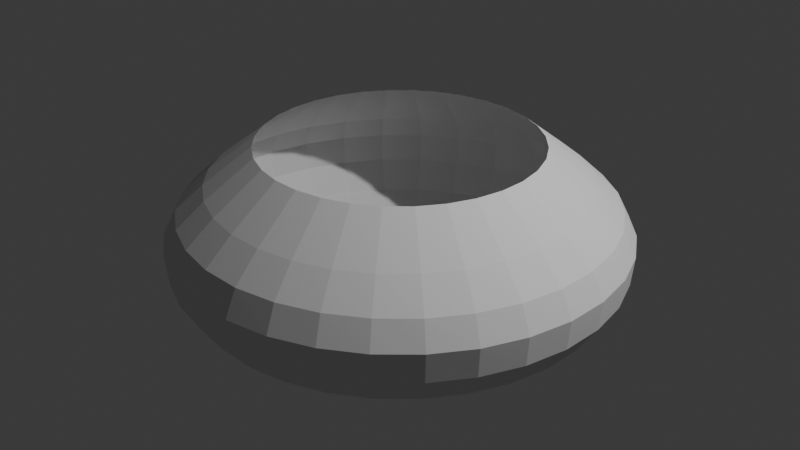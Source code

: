 # Source: ShockwaveMesh_.blend  (saved by Blender 4.1.24; exported with 4.5.12 LTS)
import bpy
from mathutils import Matrix  # noqa: F401  (used for matrix-valued properties, if any)

bpy.ops.wm.read_factory_settings(use_empty=True)
scene = bpy.context.scene
scene.name = 'Scene'

# ---- collections
col_collection = bpy.data.collections.new('Collection'); scene.collection.children.link(col_collection)

# ---- world
world_world = bpy.data.worlds.new('World'); scene.world = world_world
world_world.use_nodes = True; world_world.node_tree.nodes.clear()
_N = world_world.node_tree.nodes; _L = world_world.node_tree.links
n0 = _N.new('ShaderNodeOutputWorld'); n0.name = 'World Output'; n0.location = (300, 300)
n1 = _N.new('ShaderNodeBackground'); n1.name = 'Background'; n1.location = (10, 300)
n1.inputs[0].default_value = (0.05088, 0.05088, 0.05088, 1.0)
_L.new(n1.outputs[0], n0.inputs[0])
n0.is_active_output = True
world_world.color = (0.05088, 0.05088, 0.05088)
world_world.use_sun_shadow = False
world_world.sun_shadow_jitter_overblur = 0.0

# ---- lights
light_light = bpy.data.lights.new('Light', 'POINT')
light_light.transmission_factor = 0.0
light_light.energy = 1000.0
light_light.shadow_soft_size = 0.1
light_light.shadow_maximum_resolution = 0.006
light_light.use_absolute_resolution = True

# ---- meshes
me_cylinder = bpy.data.meshes.new('Cylinder')
me_cylinder.from_pydata([(0.0, 1.0, -1.0), (0.0, 1.0, 0.27), (0.1951, 0.9808, -1.0), (0.1951, 0.9808, 0.27), (0.3827, 0.9239, -1.0), (0.3827, 0.9239, 0.27), (0.5556, 0.8315, -1.0), (0.5556, 0.8315, 0.27), (0.7071, 0.7071, -1.0), (0.7071, 0.7071, 0.27), (0.8315, 0.5556, -1.0), (0.8315, 0.5556, 0.27), (0.9239, 0.3827, -1.0), (0.9239, 0.3827, 0.27), (0.9808, 0.1951, -1.0), (0.9808, 0.1951, 0.27), (1.0, 0.0, -1.0), (1.0, 0.0, 0.27), (0.9808, -0.1951, -1.0), (0.9808, -0.1951, 0.27), (0.9239, -0.3827, -1.0), (0.9239, -0.3827, 0.27), (0.8315, -0.5556, -1.0), (0.8315, -0.5556, 0.27), (0.7071, -0.7071, -1.0), (0.7071, -0.7071, 0.27), (0.5556, -0.8315, -1.0), (0.5556, -0.8315, 0.27), (0.3827, -0.9239, -1.0), (0.3827, -0.9239, 0.27), (0.1951, -0.9808, -1.0), (0.1951, -0.9808, 0.27), (0.0, -1.0, -1.0), (0.0, -1.0, 0.27), (-0.1951, -0.9808, -1.0), (-0.1951, -0.9808, 0.27), (-0.3827, -0.9239, -1.0), (-0.3827, -0.9239, 0.27), (-0.5556, -0.8315, -1.0), (-0.5556, -0.8315, 0.27), (-0.7071, -0.7071, -1.0), (-0.7071, -0.7071, 0.27), (-0.8315, -0.5556, -1.0), (-0.8315, -0.5556, 0.27), (-0.9239, -0.3827, -1.0), (-0.9239, -0.3827, 0.27), (-0.9808, -0.1951, -1.0), (-0.9808, -0.1951, 0.27), (-1.0, 0.0, -1.0), (-1.0, 0.0, 0.27), (-0.9808, 0.1951, -1.0), (-0.9808, 0.1951, 0.27), (-0.9239, 0.3827, -1.0), (-0.9239, 0.3827, 0.27), (-0.8315, 0.5556, -1.0), (-0.8315, 0.5556, 0.27), (-0.7071, 0.7071, -1.0), (-0.7071, 0.7071, 0.27), (-0.5556, 0.8315, -1.0), (-0.5556, 0.8315, 0.27), (-0.3827, 0.9239, -1.0), (-0.3827, 0.9239, 0.27), (-0.1951, 0.9808, -1.0), (-0.1951, 0.9808, 0.27), (1.858e-09, 1.477, -0.7874), (-1.078e-08, 1.638, -0.362), (2.613e-11, 1.345, 0.002675), (0.2624, 1.319, 0.002675), (0.3196, 1.607, -0.362), (0.2882, 1.449, -0.7874), (0.5148, 1.243, 0.002675), (0.6268, 1.513, -0.362), (0.5654, 1.365, -0.7874), (0.7474, 1.119, 0.002675), (0.91, 1.362, -0.362), (0.8208, 1.228, -0.7874), (0.9512, 0.9512, 0.002675), (1.158, 1.158, -0.362), (1.045, 1.045, -0.7874), (1.119, 0.7474, 0.002675), (1.362, 0.91, -0.362), (1.228, 0.8208, -0.7874), (1.243, 0.5148, 0.002675), (1.513, 0.6268, -0.362), (1.365, 0.5654, -0.7874), (1.319, 0.2624, 0.002675), (1.607, 0.3196, -0.362), (1.449, 0.2882, -0.7874), (1.345, -1.917e-09, 0.002675), (1.638, -1.04e-08, -0.362), (1.477, -3.204e-09, -0.7874), (1.319, -0.2624, 0.002675), (1.607, -0.3196, -0.362), (1.449, -0.2882, -0.7874), (1.243, -0.5148, 0.002675), (1.513, -0.6268, -0.362), (1.365, -0.5654, -0.7874), (1.119, -0.7474, 0.002675), (1.362, -0.91, -0.362), (1.228, -0.8208, -0.7874), (0.9512, -0.9512, 0.002675), (1.158, -1.158, -0.362), (1.045, -1.045, -0.7874), (0.7474, -1.119, 0.002675), (0.91, -1.362, -0.362), (0.8208, -1.228, -0.7874), (0.5148, -1.243, 0.002675), (0.6268, -1.513, -0.362), (0.5654, -1.365, -0.7874), (0.2624, -1.319, 0.002675), (0.3196, -1.607, -0.362), (0.2882, -1.449, -0.7874), (2.613e-11, -1.345, 0.002675), (-1.078e-08, -1.638, -0.362), (1.858e-09, -1.477, -0.7874), (-0.2624, -1.319, 0.002675), (-0.3196, -1.607, -0.362), (-0.2882, -1.449, -0.7874), (-0.5148, -1.243, 0.002675), (-0.6268, -1.513, -0.362), (-0.5654, -1.365, -0.7874), (-0.7474, -1.119, 0.002675), (-0.91, -1.362, -0.362), (-0.8208, -1.228, -0.7874), (-0.9512, -0.9512, 0.002675), (-1.158, -1.158, -0.362), (-1.045, -1.045, -0.7874), (-1.119, -0.7474, 0.002675), (-1.362, -0.91, -0.362), (-1.228, -0.8208, -0.7874), (-1.243, -0.5148, 0.002675), (-1.513, -0.6268, -0.362), (-1.365, -0.5654, -0.7874), (-1.319, -0.2624, 0.002675), (-1.607, -0.3196, -0.362), (-1.449, -0.2882, -0.7874), (-1.345, -1.917e-09, 0.002675), (-1.638, -1.04e-08, -0.362), (-1.477, -3.204e-09, -0.7874), (-1.319, 0.2624, 0.002675), (-1.607, 0.3196, -0.362), (-1.449, 0.2882, -0.7874), (-1.243, 0.5148, 0.002675), (-1.513, 0.6268, -0.362), (-1.365, 0.5654, -0.7874), (-1.119, 0.7474, 0.002675), (-1.362, 0.91, -0.362), (-1.228, 0.8208, -0.7874), (-0.9512, 0.9512, 0.002675), (-1.158, 1.158, -0.362), (-1.045, 1.045, -0.7874), (-0.7474, 1.119, 0.002675), (-0.91, 1.362, -0.362), (-0.8208, 1.228, -0.7874), (-0.5148, 1.243, 0.002675), (-0.6268, 1.513, -0.362), (-0.5654, 1.365, -0.7874), (-0.2624, 1.319, 0.002675), (-0.3196, 1.607, -0.362), (-0.2882, 1.449, -0.7874), (-3.51e-09, 1.618, -0.5747), (0.3156, 1.587, -0.5747), (0.6191, 1.495, -0.5747), (0.8988, 1.345, -0.5747), (1.144, 1.144, -0.5747), (1.345, 0.8988, -0.5747), (1.495, 0.6191, -0.5747), (1.587, 0.3156, -0.5747), (1.618, -7.26e-09, -0.5747), (1.587, -0.3156, -0.5747), (1.495, -0.6191, -0.5747), (1.345, -0.8988, -0.5747), (1.144, -1.144, -0.5747), (0.8988, -1.345, -0.5747), (0.6191, -1.495, -0.5747), (0.3156, -1.587, -0.5747), (-3.51e-09, -1.618, -0.5747), (-0.3156, -1.587, -0.5747), (-0.6191, -1.495, -0.5747), (-0.8988, -1.345, -0.5747), (-1.144, -1.144, -0.5747), (-1.345, -0.8988, -0.5747), (-1.495, -0.6191, -0.5747), (-1.587, -0.3156, -0.5747), (-1.618, -7.26e-09, -0.5747), (-1.587, 0.3156, -0.5747), (-1.495, 0.6191, -0.5747), (-1.345, 0.8988, -0.5747), (-1.144, 1.144, -0.5747), (-0.8988, 1.345, -0.5747), (-0.6191, 1.495, -0.5747), (-0.3156, 1.587, -0.5747), (-4.479e-09, 1.544, -0.1797), (0.3011, 1.514, -0.1797), (0.5907, 1.426, -0.1797), (0.8576, 1.283, -0.1797), (1.092, 1.092, -0.1797), (1.283, 0.8576, -0.1797), (1.426, 0.5907, -0.1797), (1.514, 0.3011, -0.1797), (1.544, -6.487e-09, -0.1797), (1.514, -0.3011, -0.1797), (1.426, -0.5907, -0.1797), (1.283, -0.8576, -0.1797), (1.092, -1.092, -0.1797), (0.8576, -1.283, -0.1797), (0.5907, -1.426, -0.1797), (0.3011, -1.514, -0.1797), (-4.479e-09, -1.544, -0.1797), (-0.3011, -1.514, -0.1797), (-0.5907, -1.426, -0.1797), (-0.8576, -1.283, -0.1797), (-1.092, -1.092, -0.1797), (-1.283, -0.8576, -0.1797), (-1.426, -0.5907, -0.1797), (-1.514, -0.3011, -0.1797), (-1.544, -6.487e-09, -0.1797), (-1.514, 0.3011, -0.1797), (-1.426, 0.5907, -0.1797), (-1.283, 0.8576, -0.1797), (-1.092, 1.092, -0.1797), (-0.8576, 1.283, -0.1797), (-0.5907, 1.426, -0.1797), (-0.3011, 1.514, -0.1797)], [], [(66, 1, 3, 67), (67, 3, 5, 70), (70, 5, 7, 73), (73, 7, 9, 76), (76, 9, 11, 79), (79, 11, 13, 82), (82, 13, 15, 85), (85, 15, 17, 88), (88, 17, 19, 91), (91, 19, 21, 94), (94, 21, 23, 97), (97, 23, 25, 100), (100, 25, 27, 103), (103, 27, 29, 106), (106, 29, 31, 109), (109, 31, 33, 112), (112, 33, 35, 115), (115, 35, 37, 118), (118, 37, 39, 121), (121, 39, 41, 124), (124, 41, 43, 127), (127, 43, 45, 130), (130, 45, 47, 133), (133, 47, 49, 136), (136, 49, 51, 139), (139, 51, 53, 142), (142, 53, 55, 145), (145, 55, 57, 148), (148, 57, 59, 151), (151, 59, 61, 154), (154, 61, 63, 157), (157, 63, 1, 66), (62, 159, 64, 0), (191, 158, 65, 160), (223, 157, 66, 192), (60, 156, 159, 62), (190, 155, 158, 191), (222, 154, 157, 223), (58, 153, 156, 60), (189, 152, 155, 190), (221, 151, 154, 222), (56, 150, 153, 58), (188, 149, 152, 189), (220, 148, 151, 221), (54, 147, 150, 56), (187, 146, 149, 188), (219, 145, 148, 220), (52, 144, 147, 54), (186, 143, 146, 187), (218, 142, 145, 219), (50, 141, 144, 52), (185, 140, 143, 186), (217, 139, 142, 218), (48, 138, 141, 50), (184, 137, 140, 185), (216, 136, 139, 217), (46, 135, 138, 48), (183, 134, 137, 184), (215, 133, 136, 216), (44, 132, 135, 46), (182, 131, 134, 183), (214, 130, 133, 215), (42, 129, 132, 44), (181, 128, 131, 182), (213, 127, 130, 214), (40, 126, 129, 42), (180, 125, 128, 181), (212, 124, 127, 213), (38, 123, 126, 40), (179, 122, 125, 180), (211, 121, 124, 212), (36, 120, 123, 38), (178, 119, 122, 179), (210, 118, 121, 211), (34, 117, 120, 36), (177, 116, 119, 178), (209, 115, 118, 210), (32, 114, 117, 34), (176, 113, 116, 177), (208, 112, 115, 209), (30, 111, 114, 32), (175, 110, 113, 176), (207, 109, 112, 208), (28, 108, 111, 30), (174, 107, 110, 175), (206, 106, 109, 207), (26, 105, 108, 28), (173, 104, 107, 174), (205, 103, 106, 206), (24, 102, 105, 26), (172, 101, 104, 173), (204, 100, 103, 205), (22, 99, 102, 24), (171, 98, 101, 172), (203, 97, 100, 204), (20, 96, 99, 22), (170, 95, 98, 171), (202, 94, 97, 203), (18, 93, 96, 20), (169, 92, 95, 170), (201, 91, 94, 202), (16, 90, 93, 18), (168, 89, 92, 169), (200, 88, 91, 201), (14, 87, 90, 16), (167, 86, 89, 168), (199, 85, 88, 200), (12, 84, 87, 14), (166, 83, 86, 167), (198, 82, 85, 199), (10, 81, 84, 12), (165, 80, 83, 166), (197, 79, 82, 198), (8, 78, 81, 10), (164, 77, 80, 165), (196, 76, 79, 197), (6, 75, 78, 8), (163, 74, 77, 164), (195, 73, 76, 196), (4, 72, 75, 6), (162, 71, 74, 163), (194, 70, 73, 195), (2, 69, 72, 4), (161, 68, 71, 162), (193, 67, 70, 194), (0, 64, 69, 2), (160, 65, 68, 161), (192, 66, 67, 193), (64, 160, 161, 69), (69, 161, 162, 72), (72, 162, 163, 75), (75, 163, 164, 78), (78, 164, 165, 81), (81, 165, 166, 84), (84, 166, 167, 87), (87, 167, 168, 90), (90, 168, 169, 93), (93, 169, 170, 96), (96, 170, 171, 99), (99, 171, 172, 102), (102, 172, 173, 105), (105, 173, 174, 108), (108, 174, 175, 111), (111, 175, 176, 114), (114, 176, 177, 117), (117, 177, 178, 120), (120, 178, 179, 123), (123, 179, 180, 126), (126, 180, 181, 129), (129, 181, 182, 132), (132, 182, 183, 135), (135, 183, 184, 138), (138, 184, 185, 141), (141, 185, 186, 144), (144, 186, 187, 147), (147, 187, 188, 150), (150, 188, 189, 153), (153, 189, 190, 156), (156, 190, 191, 159), (159, 191, 160, 64), (65, 192, 193, 68), (68, 193, 194, 71), (71, 194, 195, 74), (74, 195, 196, 77), (77, 196, 197, 80), (80, 197, 198, 83), (83, 198, 199, 86), (86, 199, 200, 89), (89, 200, 201, 92), (92, 201, 202, 95), (95, 202, 203, 98), (98, 203, 204, 101), (101, 204, 205, 104), (104, 205, 206, 107), (107, 206, 207, 110), (110, 207, 208, 113), (113, 208, 209, 116), (116, 209, 210, 119), (119, 210, 211, 122), (122, 211, 212, 125), (125, 212, 213, 128), (128, 213, 214, 131), (131, 214, 215, 134), (134, 215, 216, 137), (137, 216, 217, 140), (140, 217, 218, 143), (143, 218, 219, 146), (146, 219, 220, 149), (149, 220, 221, 152), (152, 221, 222, 155), (155, 222, 223, 158), (158, 223, 192, 65)])
_uv = me_cylinder.uv_layers.new(name='UVMap')
_uv.uv.foreach_set('vector', [1.0, 0.75, 1.0, 1.0, 0.9688, 1.0, 0.9688, 0.75, 0.9688, 0.75, 0.9688, 1.0, 0.9375, 1.0, 0.9375, 0.75, 0.9375, 0.75, 0.9375, 1.0, 0.9062, 1.0, 0.9062, 0.75, 0.9062, 0.75, 0.9062, 1.0, 0.875, 1.0, 0.875, 0.75, 0.875, 0.75, 0.875, 1.0, 0.8438, 1.0, 0.8438, 0.75, 0.8438, 0.75, 0.8438, 1.0, 0.8125, 1.0, 0.8125, 0.75, 0.8125, 0.75, 0.8125, 1.0, 0.7812, 1.0, 0.7812, 0.75, 0.7812, 0.75, 0.7812, 1.0, 0.75, 1.0, 0.75, 0.75, 0.75, 0.75, 0.75, 1.0, 0.7188, 1.0, 0.7188, 0.75, 0.7188, 0.75, 0.7188, 1.0, 0.6875, 1.0, 0.6875, 0.75, 0.6875, 0.75, 0.6875, 1.0, 0.6562, 1.0, 0.6562, 0.75, 0.6562, 0.75, 0.6562, 1.0, 0.625, 1.0, 0.625, 0.75, 0.625, 0.75, 0.625, 1.0, 0.5938, 1.0, 0.5938, 0.75, 0.5938, 0.75, 0.5938, 1.0, 0.5625, 1.0, 0.5625, 0.75, 0.5625, 0.75, 0.5625, 1.0, 0.5312, 1.0, 0.5312, 0.75, 0.5312, 0.75, 0.5312, 1.0, 0.5, 1.0, 0.5, 0.75, 0.5, 0.75, 0.5, 1.0, 0.4688, 1.0, 0.4688, 0.75, 0.4688, 0.75, 0.4688, 1.0, 0.4375, 1.0, 0.4375, 0.75, 0.4375, 0.75, 0.4375, 1.0, 0.4062, 1.0, 0.4062, 0.75, 0.4062, 0.75, 0.4062, 1.0, 0.375, 1.0, 0.375, 0.75, 0.375, 0.75, 0.375, 1.0, 0.3438, 1.0, 0.3438, 0.75, 0.3438, 0.75, 0.3438, 1.0, 0.3125, 1.0, 0.3125, 0.75, 0.3125, 0.75, 0.3125, 1.0, 0.2812, 1.0, 0.2812, 0.75, 0.2812, 0.75, 0.2812, 1.0, 0.25, 1.0, 0.25, 0.75, 0.25, 0.75, 0.25, 1.0, 0.2188, 1.0, 0.2188, 0.75, 0.2188, 0.75, 0.2188, 1.0, 0.1875, 1.0, 0.1875, 0.75, 0.1875, 0.75, 0.1875, 1.0, 0.1562, 1.0, 0.1562, 0.75, 0.1562, 0.75, 0.1562, 1.0, 0.125, 1.0, 0.125, 0.75, 0.125, 0.75, 0.125, 1.0, 0.09375, 1.0, 0.09375, 0.75, 0.09375, 0.75, 0.09375, 1.0, 0.0625, 1.0, 0.0625, 0.75, 0.0625, 0.75, 0.0625, 1.0, 0.03125, 1.0, 0.03125, 0.75, 0.03125, 0.75, 0.03125, 1.0, 0.0, 1.0, 0.0, 0.75, 0.03125, 0.0, 0.03125, 0.25, 0.0, 0.25, 0.0, 0.0, 0.03125, 0.375, 0.03125, 0.5, 0.0, 0.5, 0.0, 0.375, 0.03125, 0.625, 0.03125, 0.75, 0.0, 0.75, 0.0, 0.625, 0.0625, 0.0, 0.0625, 0.25, 0.03125, 0.25, 0.03125, 0.0, 0.0625, 0.375, 0.0625, 0.5, 0.03125, 0.5, 0.03125, 0.375, 0.0625, 0.625, 0.0625, 0.75, 0.03125, 0.75, 0.03125, 0.625, 0.09375, 0.0, 0.09375, 0.25, 0.0625, 0.25, 0.0625, 0.0, 0.09375, 0.375, 0.09375, 0.5, 0.0625, 0.5, 0.0625, 0.375, 0.09375, 0.625, 0.09375, 0.75, 0.0625, 0.75, 0.0625, 0.625, 0.125, 0.0, 0.125, 0.25, 0.09375, 0.25, 0.09375, 0.0, 0.125, 0.375, 0.125, 0.5, 0.09375, 0.5, 0.09375, 0.375, 0.125, 0.625, 0.125, 0.75, 0.09375, 0.75, 0.09375, 0.625, 0.1562, 0.0, 0.1562, 0.25, 0.125, 0.25, 0.125, 0.0, 0.1562, 0.375, 0.1562, 0.5, 0.125, 0.5, 0.125, 0.375, 0.1562, 0.625, 0.1562, 0.75, 0.125, 0.75, 0.125, 0.625, 0.1875, 0.0, 0.1875, 0.25, 0.1562, 0.25, 0.1562, 0.0, 0.1875, 0.375, 0.1875, 0.5, 0.1562, 0.5, 0.1562, 0.375, 0.1875, 0.625, 0.1875, 0.75, 0.1562, 0.75, 0.1562, 0.625, 0.2188, 0.0, 0.2188, 0.25, 0.1875, 0.25, 0.1875, 0.0, 0.2188, 0.375, 0.2188, 0.5, 0.1875, 0.5, 0.1875, 0.375, 0.2188, 0.625, 0.2188, 0.75, 0.1875, 0.75, 0.1875, 0.625, 0.25, 0.0, 0.25, 0.25, 0.2188, 0.25, 0.2188, 0.0, 0.25, 0.375, 0.25, 0.5, 0.2188, 0.5, 0.2188, 0.375, 0.25, 0.625, 0.25, 0.75, 0.2188, 0.75, 0.2188, 0.625, 0.2812, 0.0, 0.2812, 0.25, 0.25, 0.25, 0.25, 0.0, 0.2812, 0.375, 0.2812, 0.5, 0.25, 0.5, 0.25, 0.375, 0.2812, 0.625, 0.2812, 0.75, 0.25, 0.75, 0.25, 0.625, 0.3125, 0.0, 0.3125, 0.25, 0.2812, 0.25, 0.2812, 0.0, 0.3125, 0.375, 0.3125, 0.5, 0.2812, 0.5, 0.2812, 0.375, 0.3125, 0.625, 0.3125, 0.75, 0.2812, 0.75, 0.2812, 0.625, 0.3438, 0.0, 0.3438, 0.25, 0.3125, 0.25, 0.3125, 0.0, 0.3438, 0.375, 0.3438, 0.5, 0.3125, 0.5, 0.3125, 0.375, 0.3438, 0.625, 0.3438, 0.75, 0.3125, 0.75, 0.3125, 0.625, 0.375, 0.0, 0.375, 0.25, 0.3438, 0.25, 0.3438, 0.0, 0.375, 0.375, 0.375, 0.5, 0.3438, 0.5, 0.3438, 0.375, 0.375, 0.625, 0.375, 0.75, 0.3438, 0.75, 0.3438, 0.625, 0.4062, 0.0, 0.4062, 0.25, 0.375, 0.25, 0.375, 0.0, 0.4062, 0.375, 0.4062, 0.5, 0.375, 0.5, 0.375, 0.375, 0.4063, 0.625, 0.4062, 0.75, 0.375, 0.75, 0.375, 0.625, 0.4375, 0.0, 0.4375, 0.25, 0.4062, 0.25, 0.4062, 0.0, 0.4375, 0.375, 0.4375, 0.5, 0.4062, 0.5, 0.4062, 0.375, 0.4375, 0.625, 0.4375, 0.75, 0.4062, 0.75, 0.4063, 0.625, 0.4688, 0.0, 0.4688, 0.25, 0.4375, 0.25, 0.4375, 0.0, 0.4688, 0.375, 0.4687, 0.5, 0.4375, 0.5, 0.4375, 0.375, 0.4688, 0.625, 0.4688, 0.75, 0.4375, 0.75, 0.4375, 0.625, 0.5, 0.0, 0.5, 0.25, 0.4688, 0.25, 0.4688, 0.0, 0.5, 0.375, 0.5, 0.5, 0.4687, 0.5, 0.4688, 0.375, 0.5, 0.625, 0.5, 0.75, 0.4688, 0.75, 0.4688, 0.625, 0.5312, 0.0, 0.5312, 0.25, 0.5, 0.25, 0.5, 0.0, 0.5313, 0.375, 0.5312, 0.5, 0.5, 0.5, 0.5, 0.375, 0.5312, 0.625, 0.5312, 0.75, 0.5, 0.75, 0.5, 0.625, 0.5625, 0.0, 0.5625, 0.25, 0.5312, 0.25, 0.5312, 0.0, 0.5625, 0.375, 0.5625, 0.5, 0.5312, 0.5, 0.5313, 0.375, 0.5625, 0.625, 0.5625, 0.75, 0.5312, 0.75, 0.5312, 0.625, 0.5938, 0.0, 0.5938, 0.25, 0.5625, 0.25, 0.5625, 0.0, 0.5938, 0.375, 0.5938, 0.5, 0.5625, 0.5, 0.5625, 0.375, 0.5938, 0.625, 0.5938, 0.75, 0.5625, 0.75, 0.5625, 0.625, 0.625, 0.0, 0.625, 0.25, 0.5938, 0.25, 0.5938, 0.0, 0.625, 0.375, 0.625, 0.5, 0.5938, 0.5, 0.5938, 0.375, 0.625, 0.625, 0.625, 0.75, 0.5938, 0.75, 0.5938, 0.625, 0.6562, 0.0, 0.6562, 0.25, 0.625, 0.25, 0.625, 0.0, 0.6562, 0.375, 0.6562, 0.5, 0.625, 0.5, 0.625, 0.375, 0.6562, 0.625, 0.6562, 0.75, 0.625, 0.75, 0.625, 0.625, 0.6875, 0.0, 0.6875, 0.25, 0.6562, 0.25, 0.6562, 0.0, 0.6875, 0.375, 0.6875, 0.5, 0.6562, 0.5, 0.6562, 0.375, 0.6875, 0.625, 0.6875, 0.75, 0.6562, 0.75, 0.6562, 0.625, 0.7188, 0.0, 0.7188, 0.25, 0.6875, 0.25, 0.6875, 0.0, 0.7188, 0.375, 0.7188, 0.5, 0.6875, 0.5, 0.6875, 0.375, 0.7188, 0.625, 0.7188, 0.75, 0.6875, 0.75, 0.6875, 0.625, 0.75, 0.0, 0.75, 0.25, 0.7188, 0.25, 0.7188, 0.0, 0.75, 0.375, 0.75, 0.5, 0.7188, 0.5, 0.7188, 0.375, 0.75, 0.625, 0.75, 0.75, 0.7188, 0.75, 0.7188, 0.625, 0.7812, 0.0, 0.7812, 0.25, 0.75, 0.25, 0.75, 0.0, 0.7813, 0.375, 0.7812, 0.5, 0.75, 0.5, 0.75, 0.375, 0.7812, 0.625, 0.7812, 0.75, 0.75, 0.75, 0.75, 0.625, 0.8125, 0.0, 0.8125, 0.25, 0.7812, 0.25, 0.7812, 0.0, 0.8125, 0.375, 0.8125, 0.5, 0.7812, 0.5, 0.7813, 0.375, 0.8125, 0.625, 0.8125, 0.75, 0.7812, 0.75, 0.7812, 0.625, 0.8438, 0.0, 0.8438, 0.25, 0.8125, 0.25, 0.8125, 0.0, 0.8438, 0.375, 0.8437, 0.5, 0.8125, 0.5, 0.8125, 0.375, 0.8438, 0.625, 0.8438, 0.75, 0.8125, 0.75, 0.8125, 0.625, 0.875, 0.0, 0.875, 0.25, 0.8438, 0.25, 0.8438, 0.0, 0.875, 0.375, 0.875, 0.5, 0.8437, 0.5, 0.8438, 0.375, 0.875, 0.625, 0.875, 0.75, 0.8438, 0.75, 0.8438, 0.625, 0.9062, 0.0, 0.9062, 0.25, 0.875, 0.25, 0.875, 0.0, 0.9062, 0.375, 0.9062, 0.5, 0.875, 0.5, 0.875, 0.375, 0.9062, 0.625, 0.9062, 0.75, 0.875, 0.75, 0.875, 0.625, 0.9375, 0.0, 0.9375, 0.25, 0.9062, 0.25, 0.9062, 0.0, 0.9375, 0.375, 0.9375, 0.5, 0.9062, 0.5, 0.9062, 0.375, 0.9375, 0.625, 0.9375, 0.75, 0.9062, 0.75, 0.9062, 0.625, 0.9688, 0.0, 0.9688, 0.25, 0.9375, 0.25, 0.9375, 0.0, 0.9687, 0.375, 0.9688, 0.5, 0.9375, 0.5, 0.9375, 0.375, 0.9688, 0.625, 0.9688, 0.75, 0.9375, 0.75, 0.9375, 0.625, 1.0, 0.0, 1.0, 0.25, 0.9688, 0.25, 0.9688, 0.0, 1.0, 0.375, 1.0, 0.5, 0.9688, 0.5, 0.9687, 0.375, 1.0, 0.625, 1.0, 0.75, 0.9688, 0.75, 0.9688, 0.625, 1.0, 0.25, 1.0, 0.375, 0.9687, 0.375, 0.9688, 0.25, 0.9688, 0.25, 0.9687, 0.375, 0.9375, 0.375, 0.9375, 0.25, 0.9375, 0.25, 0.9375, 0.375, 0.9062, 0.375, 0.9062, 0.25, 0.9062, 0.25, 0.9062, 0.375, 0.875, 0.375, 0.875, 0.25, 0.875, 0.25, 0.875, 0.375, 0.8438, 0.375, 0.8438, 0.25, 0.8438, 0.25, 0.8438, 0.375, 0.8125, 0.375, 0.8125, 0.25, 0.8125, 0.25, 0.8125, 0.375, 0.7813, 0.375, 0.7812, 0.25, 0.7812, 0.25, 0.7813, 0.375, 0.75, 0.375, 0.75, 0.25, 0.75, 0.25, 0.75, 0.375, 0.7188, 0.375, 0.7188, 0.25, 0.7188, 0.25, 0.7188, 0.375, 0.6875, 0.375, 0.6875, 0.25, 0.6875, 0.25, 0.6875, 0.375, 0.6562, 0.375, 0.6562, 0.25, 0.6562, 0.25, 0.6562, 0.375, 0.625, 0.375, 0.625, 0.25, 0.625, 0.25, 0.625, 0.375, 0.5938, 0.375, 0.5938, 0.25, 0.5938, 0.25, 0.5938, 0.375, 0.5625, 0.375, 0.5625, 0.25, 0.5625, 0.25, 0.5625, 0.375, 0.5313, 0.375, 0.5312, 0.25, 0.5312, 0.25, 0.5313, 0.375, 0.5, 0.375, 0.5, 0.25, 0.5, 0.25, 0.5, 0.375, 0.4688, 0.375, 0.4688, 0.25, 0.4688, 0.25, 0.4688, 0.375, 0.4375, 0.375, 0.4375, 0.25, 0.4375, 0.25, 0.4375, 0.375, 0.4062, 0.375, 0.4062, 0.25, 0.4062, 0.25, 0.4062, 0.375, 0.375, 0.375, 0.375, 0.25, 0.375, 0.25, 0.375, 0.375, 0.3438, 0.375, 0.3438, 0.25, 0.3438, 0.25, 0.3438, 0.375, 0.3125, 0.375, 0.3125, 0.25, 0.3125, 0.25, 0.3125, 0.375, 0.2812, 0.375, 0.2812, 0.25, 0.2812, 0.25, 0.2812, 0.375, 0.25, 0.375, 0.25, 0.25, 0.25, 0.25, 0.25, 0.375, 0.2188, 0.375, 0.2188, 0.25, 0.2188, 0.25, 0.2188, 0.375, 0.1875, 0.375, 0.1875, 0.25, 0.1875, 0.25, 0.1875, 0.375, 0.1562, 0.375, 0.1562, 0.25, 0.1562, 0.25, 0.1562, 0.375, 0.125, 0.375, 0.125, 0.25, 0.125, 0.25, 0.125, 0.375, 0.09375, 0.375, 0.09375, 0.25, 0.09375, 0.25, 0.09375, 0.375, 0.0625, 0.375, 0.0625, 0.25, 0.0625, 0.25, 0.0625, 0.375, 0.03125, 0.375, 0.03125, 0.25, 0.03125, 0.25, 0.03125, 0.375, 0.0, 0.375, 0.0, 0.25, 1.0, 0.5, 1.0, 0.625, 0.9688, 0.625, 0.9688, 0.5, 0.9688, 0.5, 0.9688, 0.625, 0.9375, 0.625, 0.9375, 0.5, 0.9375, 0.5, 0.9375, 0.625, 0.9062, 0.625, 0.9062, 0.5, 0.9062, 0.5, 0.9062, 0.625, 0.875, 0.625, 0.875, 0.5, 0.875, 0.5, 0.875, 0.625, 0.8438, 0.625, 0.8437, 0.5, 0.8437, 0.5, 0.8438, 0.625, 0.8125, 0.625, 0.8125, 0.5, 0.8125, 0.5, 0.8125, 0.625, 0.7812, 0.625, 0.7812, 0.5, 0.7812, 0.5, 0.7812, 0.625, 0.75, 0.625, 0.75, 0.5, 0.75, 0.5, 0.75, 0.625, 0.7188, 0.625, 0.7188, 0.5, 0.7188, 0.5, 0.7188, 0.625, 0.6875, 0.625, 0.6875, 0.5, 0.6875, 0.5, 0.6875, 0.625, 0.6562, 0.625, 0.6562, 0.5, 0.6562, 0.5, 0.6562, 0.625, 0.625, 0.625, 0.625, 0.5, 0.625, 0.5, 0.625, 0.625, 0.5938, 0.625, 0.5938, 0.5, 0.5938, 0.5, 0.5938, 0.625, 0.5625, 0.625, 0.5625, 0.5, 0.5625, 0.5, 0.5625, 0.625, 0.5312, 0.625, 0.5312, 0.5, 0.5312, 0.5, 0.5312, 0.625, 0.5, 0.625, 0.5, 0.5, 0.5, 0.5, 0.5, 0.625, 0.4688, 0.625, 0.4687, 0.5, 0.4687, 0.5, 0.4688, 0.625, 0.4375, 0.625, 0.4375, 0.5, 0.4375, 0.5, 0.4375, 0.625, 0.4063, 0.625, 0.4062, 0.5, 0.4062, 0.5, 0.4063, 0.625, 0.375, 0.625, 0.375, 0.5, 0.375, 0.5, 0.375, 0.625, 0.3438, 0.625, 0.3438, 0.5, 0.3438, 0.5, 0.3438, 0.625, 0.3125, 0.625, 0.3125, 0.5, 0.3125, 0.5, 0.3125, 0.625, 0.2812, 0.625, 0.2812, 0.5, 0.2812, 0.5, 0.2812, 0.625, 0.25, 0.625, 0.25, 0.5, 0.25, 0.5, 0.25, 0.625, 0.2188, 0.625, 0.2188, 0.5, 0.2188, 0.5, 0.2188, 0.625, 0.1875, 0.625, 0.1875, 0.5, 0.1875, 0.5, 0.1875, 0.625, 0.1562, 0.625, 0.1562, 0.5, 0.1562, 0.5, 0.1562, 0.625, 0.125, 0.625, 0.125, 0.5, 0.125, 0.5, 0.125, 0.625, 0.09375, 0.625, 0.09375, 0.5, 0.09375, 0.5, 0.09375, 0.625, 0.0625, 0.625, 0.0625, 0.5, 0.0625, 0.5, 0.0625, 0.625, 0.03125, 0.625, 0.03125, 0.5, 0.03125, 0.5, 0.03125, 0.625, 0.0, 0.625, 0.0, 0.5])
me_cylinder.update()

# ---- objects
ob_light = bpy.data.objects.new('Light', light_light)
ob_shockwave = bpy.data.objects.new('Shockwave', me_cylinder)

# ---- transforms, parenting, visibility, modifiers, constraints
ob_light.location = (4.076, 1.005, 5.904)
ob_light.rotation_euler = (0.6503, 0.05522, 1.866)
ob_light.lock_rotations_4d = False
ob_light.empty_display_type = 'ARROWS'
ob_light.color = (0.0, 0.0, 0.0, 0.0)
ob_light.lineart.crease_threshold = 0.0
ob_shockwave.location = (0.0, 0.0, 1.0)

# ---- collection membership
col_collection.objects.link(ob_light)
col_collection.objects.link(ob_shockwave)

# ---- scene / render settings (as saved in the file)
scene.frame_start = 1; scene.frame_end = 250; scene.frame_set(0)
scene.render.engine = 'BLENDER_EEVEE_NEXT'
scene.cycles.sampling_pattern = 'TABULATED_SOBOL'
scene.eevee.ray_tracing_options.trace_max_roughness = 0.0
bpy.context.view_layer.update()

# ---- added for rendering (the .blend has no active camera): camera
cam_auto = bpy.data.cameras.new('AutoCamera')
cam_auto.lens = 50.0
cam_auto.sensor_width = 36.0
cam_auto.clip_end = 1000.0
ob_auto_camera = bpy.data.objects.new('AutoCamera', cam_auto)
scene.collection.objects.link(ob_auto_camera)
ob_auto_camera.location = (4.44462, -5.33355, 4.19067)
ob_auto_camera.rotation_euler = (1.09748, -7.21219e-08, 0.694738)
scene.camera = ob_auto_camera
bpy.context.view_layer.update()
